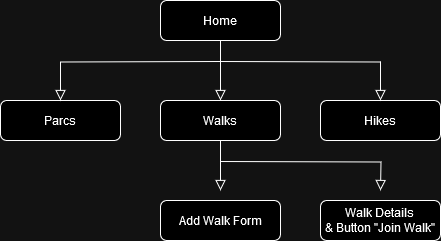

The diagram above was exported from draw.io. Its source (the exported page's mxGraphModel, read from the mxfile embedded in the PNG):
<mxGraphModel dx="602" dy="325" grid="1" gridSize="10" guides="1" tooltips="1" connect="1" arrows="1" fold="1" page="1" pageScale="1" pageWidth="827" pageHeight="1169" math="0" shadow="0">
  <root>
    <mxCell id="WIyWlLk6GJQsqaUBKTNV-0" />
    <mxCell id="WIyWlLk6GJQsqaUBKTNV-1" parent="WIyWlLk6GJQsqaUBKTNV-0" />
    <mxCell id="WIyWlLk6GJQsqaUBKTNV-2" value="" style="rounded=0;html=1;jettySize=auto;orthogonalLoop=1;fontSize=11;endArrow=block;endFill=0;endSize=8;strokeWidth=1;shadow=0;labelBackgroundColor=none;edgeStyle=orthogonalEdgeStyle;entryX=0.5;entryY=0;entryDx=0;entryDy=0;" parent="WIyWlLk6GJQsqaUBKTNV-1" source="WIyWlLk6GJQsqaUBKTNV-3" target="I_XtR10z9R1JZXU1-ZHC-0" edge="1">
      <mxGeometry relative="1" as="geometry">
        <mxPoint x="220" y="170" as="targetPoint" />
      </mxGeometry>
    </mxCell>
    <mxCell id="WIyWlLk6GJQsqaUBKTNV-3" value="Home" style="rounded=1;whiteSpace=wrap;html=1;fontSize=12;glass=0;strokeWidth=1;shadow=0;" parent="WIyWlLk6GJQsqaUBKTNV-1" vertex="1">
      <mxGeometry x="160" y="80" width="120" height="40" as="geometry" />
    </mxCell>
    <mxCell id="I_XtR10z9R1JZXU1-ZHC-0" value="Walks" style="rounded=1;whiteSpace=wrap;html=1;fontSize=12;glass=0;strokeWidth=1;shadow=0;" parent="WIyWlLk6GJQsqaUBKTNV-1" vertex="1">
      <mxGeometry x="160" y="180" width="120" height="40" as="geometry" />
    </mxCell>
    <mxCell id="I_XtR10z9R1JZXU1-ZHC-1" value="Hikes" style="rounded=1;whiteSpace=wrap;html=1;fontSize=12;glass=0;strokeWidth=1;shadow=0;" parent="WIyWlLk6GJQsqaUBKTNV-1" vertex="1">
      <mxGeometry x="320" y="180" width="120" height="40" as="geometry" />
    </mxCell>
    <mxCell id="I_XtR10z9R1JZXU1-ZHC-2" value="Parcs" style="rounded=1;whiteSpace=wrap;html=1;fontSize=12;glass=0;strokeWidth=1;shadow=0;" parent="WIyWlLk6GJQsqaUBKTNV-1" vertex="1">
      <mxGeometry y="180" width="120" height="40" as="geometry" />
    </mxCell>
    <mxCell id="I_XtR10z9R1JZXU1-ZHC-3" value="" style="rounded=0;html=1;jettySize=auto;orthogonalLoop=1;fontSize=11;endArrow=block;endFill=0;endSize=8;strokeWidth=1;shadow=0;labelBackgroundColor=none;edgeStyle=orthogonalEdgeStyle;entryX=0.5;entryY=0;entryDx=0;entryDy=0;" parent="WIyWlLk6GJQsqaUBKTNV-1" target="I_XtR10z9R1JZXU1-ZHC-1" edge="1">
      <mxGeometry relative="1" as="geometry">
        <mxPoint x="220" y="141" as="sourcePoint" />
        <mxPoint x="230" y="180" as="targetPoint" />
      </mxGeometry>
    </mxCell>
    <mxCell id="I_XtR10z9R1JZXU1-ZHC-4" value="" style="rounded=0;html=1;jettySize=auto;orthogonalLoop=1;fontSize=11;endArrow=block;endFill=0;endSize=8;strokeWidth=1;shadow=0;labelBackgroundColor=none;edgeStyle=orthogonalEdgeStyle;entryX=0.5;entryY=0;entryDx=0;entryDy=0;" parent="WIyWlLk6GJQsqaUBKTNV-1" target="I_XtR10z9R1JZXU1-ZHC-2" edge="1">
      <mxGeometry relative="1" as="geometry">
        <mxPoint x="220" y="141" as="sourcePoint" />
        <mxPoint x="240" y="190" as="targetPoint" />
      </mxGeometry>
    </mxCell>
    <mxCell id="I_XtR10z9R1JZXU1-ZHC-7" value="" style="rounded=0;html=1;jettySize=auto;orthogonalLoop=1;fontSize=11;endArrow=block;endFill=0;endSize=8;strokeWidth=1;shadow=0;labelBackgroundColor=none;edgeStyle=orthogonalEdgeStyle;entryX=0.5;entryY=0;entryDx=0;entryDy=0;exitX=0.5;exitY=1;exitDx=0;exitDy=0;" parent="WIyWlLk6GJQsqaUBKTNV-1" source="I_XtR10z9R1JZXU1-ZHC-0" edge="1">
      <mxGeometry relative="1" as="geometry">
        <mxPoint x="230" y="130" as="sourcePoint" />
        <mxPoint x="220" y="270" as="targetPoint" />
      </mxGeometry>
    </mxCell>
    <mxCell id="I_XtR10z9R1JZXU1-ZHC-9" value="" style="rounded=0;html=1;jettySize=auto;orthogonalLoop=1;fontSize=11;endArrow=block;endFill=0;endSize=8;strokeWidth=1;shadow=0;labelBackgroundColor=none;edgeStyle=orthogonalEdgeStyle;" parent="WIyWlLk6GJQsqaUBKTNV-1" edge="1">
      <mxGeometry relative="1" as="geometry">
        <mxPoint x="220" y="241" as="sourcePoint" />
        <mxPoint x="380" y="270" as="targetPoint" />
      </mxGeometry>
    </mxCell>
    <mxCell id="I_XtR10z9R1JZXU1-ZHC-10" value="Walk Details&lt;br&gt;&amp;amp; Button &quot;Join Walk&quot;" style="rounded=1;whiteSpace=wrap;html=1;fontSize=12;glass=0;strokeWidth=1;shadow=0;" parent="WIyWlLk6GJQsqaUBKTNV-1" vertex="1">
      <mxGeometry x="320" y="280" width="120" height="40" as="geometry" />
    </mxCell>
    <mxCell id="I_XtR10z9R1JZXU1-ZHC-13" value="Add Walk Form" style="rounded=1;whiteSpace=wrap;html=1;fontSize=12;glass=0;strokeWidth=1;shadow=0;" parent="WIyWlLk6GJQsqaUBKTNV-1" vertex="1">
      <mxGeometry x="160" y="280" width="120" height="40" as="geometry" />
    </mxCell>
  </root>
</mxGraphModel>